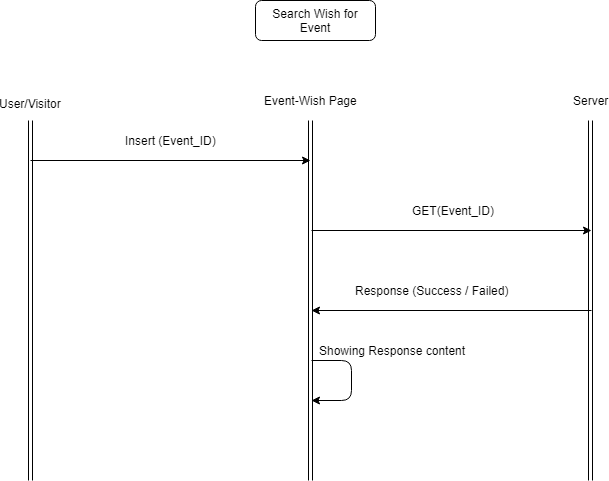

The diagram above was exported from draw.io. Its source (the exported page's mxGraphModel, read from the mxfile embedded in the PNG):
<mxGraphModel dx="895" dy="433" grid="1" gridSize="10" guides="1" tooltips="1" connect="1" arrows="1" fold="1" page="1" pageScale="1" pageWidth="850" pageHeight="1100" math="0" shadow="0">
  <root>
    <mxCell id="0" />
    <mxCell id="1" parent="0" />
    <mxCell id="TT_EVqhwfL8MeA2VCCXy-1" value="" style="shape=link;html=1;" edge="1" parent="1">
      <mxGeometry width="50" height="50" relative="1" as="geometry">
        <mxPoint x="144" y="569.9999999999998" as="sourcePoint" />
        <mxPoint x="144" y="210" as="targetPoint" />
      </mxGeometry>
    </mxCell>
    <mxCell id="TT_EVqhwfL8MeA2VCCXy-2" value="User/Visitor" style="text;html=1;resizable=0;points=[];align=center;verticalAlign=middle;labelBackgroundColor=#ffffff;" vertex="1" connectable="0" parent="TT_EVqhwfL8MeA2VCCXy-1">
      <mxGeometry x="0.9176" y="-7" relative="1" as="geometry">
        <mxPoint x="-7" y="-32" as="offset" />
      </mxGeometry>
    </mxCell>
    <mxCell id="TT_EVqhwfL8MeA2VCCXy-3" value="" style="shape=link;html=1;" edge="1" parent="1">
      <mxGeometry width="50" height="50" relative="1" as="geometry">
        <mxPoint x="424" y="569.9999999999998" as="sourcePoint" />
        <mxPoint x="424" y="210" as="targetPoint" />
      </mxGeometry>
    </mxCell>
    <mxCell id="TT_EVqhwfL8MeA2VCCXy-4" value="Event-Wish Page" style="text;html=1;resizable=0;points=[];align=center;verticalAlign=middle;labelBackgroundColor=#ffffff;" vertex="1" connectable="0" parent="TT_EVqhwfL8MeA2VCCXy-3">
      <mxGeometry x="0.8252" y="-7" relative="1" as="geometry">
        <mxPoint x="-7" y="-52" as="offset" />
      </mxGeometry>
    </mxCell>
    <mxCell id="TT_EVqhwfL8MeA2VCCXy-5" value="Search Wish for Event" style="rounded=1;whiteSpace=wrap;html=1;" vertex="1" parent="1">
      <mxGeometry x="369" y="90" width="120" height="40" as="geometry" />
    </mxCell>
    <mxCell id="TT_EVqhwfL8MeA2VCCXy-6" value="" style="shape=link;html=1;" edge="1" parent="1">
      <mxGeometry width="50" height="50" relative="1" as="geometry">
        <mxPoint x="704" y="569.9999999999998" as="sourcePoint" />
        <mxPoint x="704" y="210" as="targetPoint" />
      </mxGeometry>
    </mxCell>
    <mxCell id="TT_EVqhwfL8MeA2VCCXy-7" value="Server" style="text;html=1;resizable=0;points=[];align=center;verticalAlign=middle;labelBackgroundColor=#ffffff;" vertex="1" connectable="0" parent="TT_EVqhwfL8MeA2VCCXy-6">
      <mxGeometry x="0.3882" y="-1" relative="1" as="geometry">
        <mxPoint x="-1" y="-130.5" as="offset" />
      </mxGeometry>
    </mxCell>
    <mxCell id="TT_EVqhwfL8MeA2VCCXy-8" value="" style="endArrow=classic;html=1;" edge="1" parent="1">
      <mxGeometry width="50" height="50" relative="1" as="geometry">
        <mxPoint x="144" y="249.99999999999977" as="sourcePoint" />
        <mxPoint x="424" y="249.99999999999977" as="targetPoint" />
      </mxGeometry>
    </mxCell>
    <mxCell id="TT_EVqhwfL8MeA2VCCXy-9" value="Insert (Event_ID)" style="text;html=1;resizable=0;points=[];align=center;verticalAlign=middle;labelBackgroundColor=#ffffff;" vertex="1" connectable="0" parent="TT_EVqhwfL8MeA2VCCXy-8">
      <mxGeometry x="0.1993" y="-4" relative="1" as="geometry">
        <mxPoint x="-27" y="-24" as="offset" />
      </mxGeometry>
    </mxCell>
    <mxCell id="TT_EVqhwfL8MeA2VCCXy-10" value="" style="endArrow=classic;html=1;" edge="1" parent="1">
      <mxGeometry width="50" height="50" relative="1" as="geometry">
        <mxPoint x="425" y="319.9999999999998" as="sourcePoint" />
        <mxPoint x="705" y="319.9999999999998" as="targetPoint" />
      </mxGeometry>
    </mxCell>
    <mxCell id="TT_EVqhwfL8MeA2VCCXy-11" value="GET(Event_ID)" style="text;html=1;resizable=0;points=[];align=center;verticalAlign=middle;labelBackgroundColor=#ffffff;" vertex="1" connectable="0" parent="TT_EVqhwfL8MeA2VCCXy-10">
      <mxGeometry x="0.2749" y="-4" relative="1" as="geometry">
        <mxPoint x="-37" y="-24" as="offset" />
      </mxGeometry>
    </mxCell>
    <mxCell id="TT_EVqhwfL8MeA2VCCXy-14" value="" style="endArrow=classic;html=1;" edge="1" parent="1">
      <mxGeometry width="50" height="50" relative="1" as="geometry">
        <mxPoint x="705" y="399.9999999999998" as="sourcePoint" />
        <mxPoint x="425" y="399.9999999999998" as="targetPoint" />
      </mxGeometry>
    </mxCell>
    <mxCell id="TT_EVqhwfL8MeA2VCCXy-15" value="Response (Success / Failed)" style="text;html=1;resizable=0;points=[];align=center;verticalAlign=middle;labelBackgroundColor=#ffffff;" vertex="1" connectable="0" parent="TT_EVqhwfL8MeA2VCCXy-14">
      <mxGeometry x="-0.1237" y="5" relative="1" as="geometry">
        <mxPoint x="-37.5" y="-25" as="offset" />
      </mxGeometry>
    </mxCell>
    <mxCell id="TT_EVqhwfL8MeA2VCCXy-16" value="" style="endArrow=classic;html=1;" edge="1" parent="1">
      <mxGeometry width="50" height="50" relative="1" as="geometry">
        <mxPoint x="425" y="449.9999999999998" as="sourcePoint" />
        <mxPoint x="425" y="489.9999999999998" as="targetPoint" />
        <Array as="points">
          <mxPoint x="465" y="450" />
          <mxPoint x="465" y="490" />
        </Array>
      </mxGeometry>
    </mxCell>
    <mxCell id="TT_EVqhwfL8MeA2VCCXy-17" value="Showing Response content" style="text;html=1;resizable=0;points=[];align=center;verticalAlign=middle;labelBackgroundColor=#ffffff;" vertex="1" connectable="0" parent="TT_EVqhwfL8MeA2VCCXy-16">
      <mxGeometry x="0.6985" y="-4" relative="1" as="geometry">
        <mxPoint x="62.5" y="-46" as="offset" />
      </mxGeometry>
    </mxCell>
  </root>
</mxGraphModel>